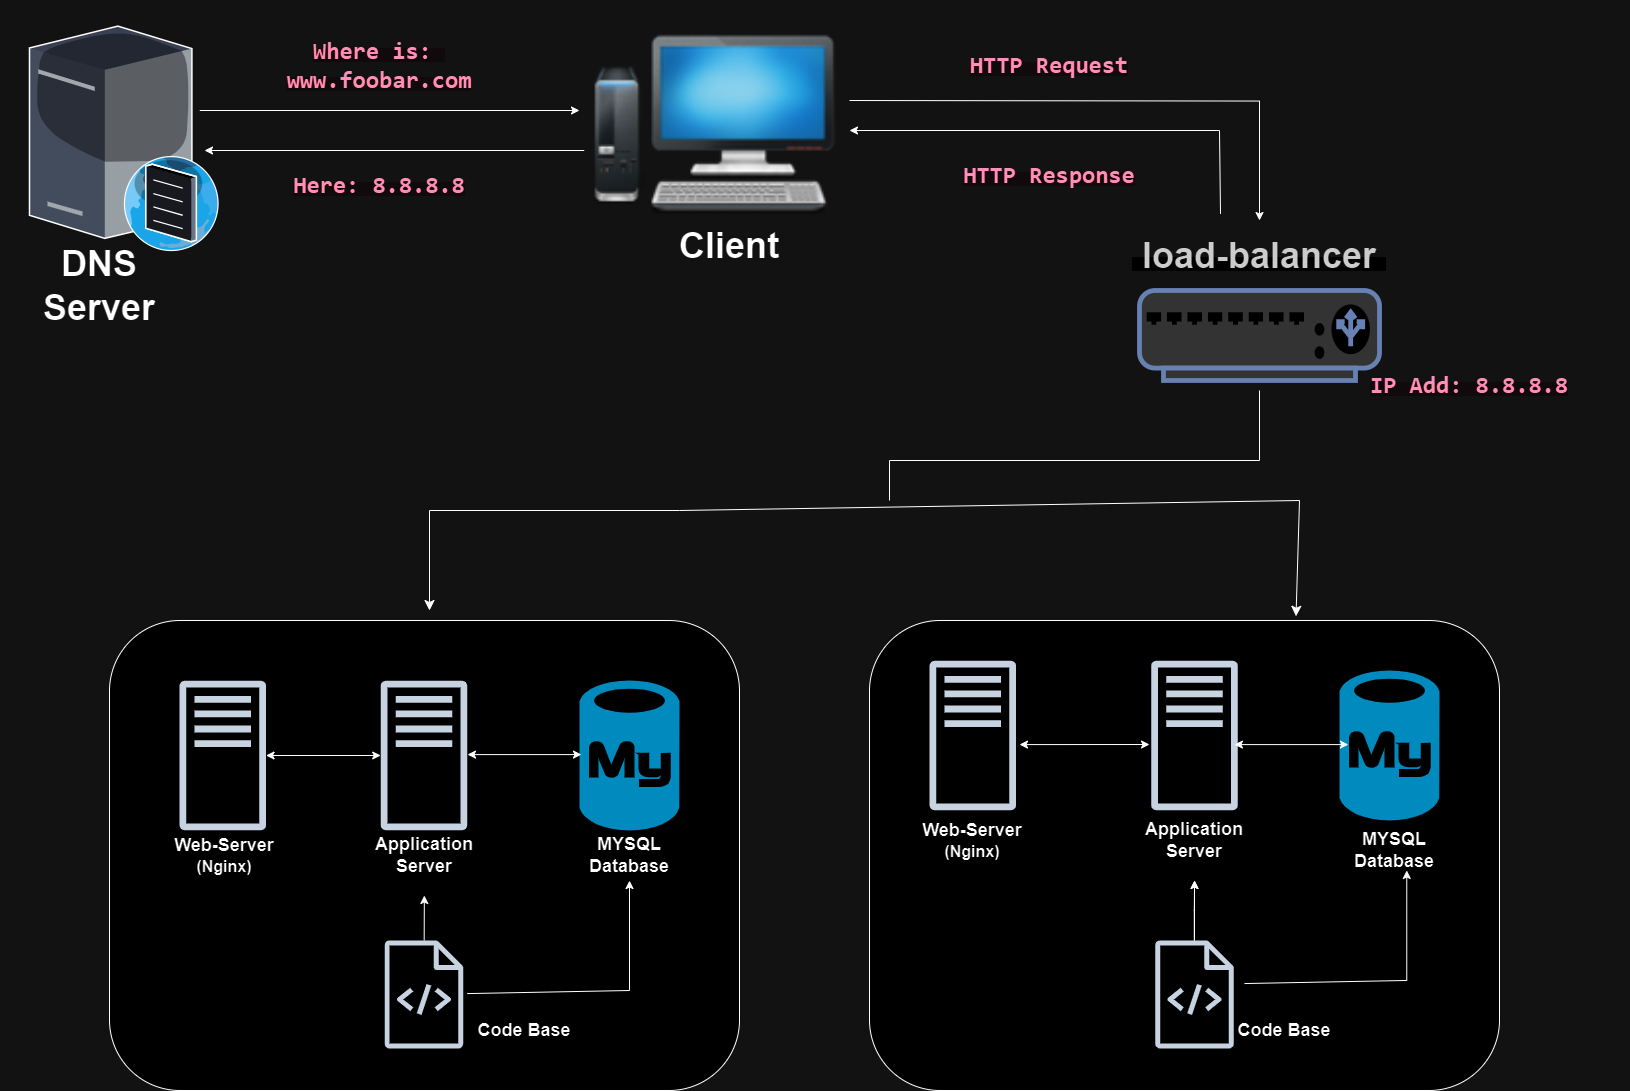

The diagram above was exported from draw.io. Its source (the exported page's mxGraphModel, read from the mxfile embedded in the PNG):
<mxGraphModel dx="2458" dy="2391" grid="1" gridSize="10" guides="1" tooltips="1" connect="1" arrows="1" fold="1" page="1" pageScale="1" pageWidth="850" pageHeight="1100" math="0" shadow="0">
  <root>
    <mxCell id="0" />
    <mxCell id="1" parent="0" />
    <mxCell id="XNC_xEuT0hgXAgjskMG4-3" value="" style="rounded=1;whiteSpace=wrap;html=1;" vertex="1" parent="1">
      <mxGeometry x="140" y="600" width="630" height="470" as="geometry" />
    </mxCell>
    <mxCell id="XNC_xEuT0hgXAgjskMG4-4" value="" style="fontColor=#0066CC;verticalAlign=top;verticalLabelPosition=bottom;labelPosition=center;align=center;html=1;outlineConnect=0;fillColor=#CCCCCC;strokeColor=#6881B3;gradientColor=none;gradientDirection=north;strokeWidth=2;shape=mxgraph.networks.load_balancer;rotation=0;" vertex="1" parent="1">
      <mxGeometry x="1170" y="270" width="240" height="90" as="geometry" />
    </mxCell>
    <mxCell id="XNC_xEuT0hgXAgjskMG4-18" value="" style="shape=image;html=1;verticalAlign=top;verticalLabelPosition=bottom;labelBackgroundColor=#ffffff;imageAspect=0;aspect=fixed;image=https://cdn0.iconfinder.com/data/icons/icons-unleashed-vol1/128/-desktop.png" vertex="1" parent="1">
      <mxGeometry x="620" y="-20" width="250" height="250" as="geometry" />
    </mxCell>
    <mxCell id="XNC_xEuT0hgXAgjskMG4-19" value="" style="rounded=1;whiteSpace=wrap;html=1;" vertex="1" parent="1">
      <mxGeometry x="900" y="600" width="630" height="470" as="geometry" />
    </mxCell>
    <mxCell id="XNC_xEuT0hgXAgjskMG4-20" value="" style="sketch=0;outlineConnect=0;fontColor=#232F3E;gradientColor=none;fillColor=#232F3D;strokeColor=none;dashed=0;verticalLabelPosition=bottom;verticalAlign=top;align=center;html=1;fontSize=12;fontStyle=0;aspect=fixed;pointerEvents=1;shape=mxgraph.aws4.traditional_server;" vertex="1" parent="1">
      <mxGeometry x="210" y="660" width="86.54" height="150" as="geometry" />
    </mxCell>
    <mxCell id="XNC_xEuT0hgXAgjskMG4-21" value="" style="sketch=0;outlineConnect=0;fontColor=#232F3E;gradientColor=none;fillColor=#232F3D;strokeColor=none;dashed=0;verticalLabelPosition=bottom;verticalAlign=top;align=center;html=1;fontSize=12;fontStyle=0;aspect=fixed;pointerEvents=1;shape=mxgraph.aws4.traditional_server;" vertex="1" parent="1">
      <mxGeometry x="411.19" y="660" width="86.54" height="150" as="geometry" />
    </mxCell>
    <mxCell id="XNC_xEuT0hgXAgjskMG4-23" value="" style="sketch=0;outlineConnect=0;fontColor=#232F3E;gradientColor=none;fillColor=#232F3D;strokeColor=none;dashed=0;verticalLabelPosition=bottom;verticalAlign=top;align=center;html=1;fontSize=12;fontStyle=0;aspect=fixed;pointerEvents=1;shape=mxgraph.aws4.traditional_server;" vertex="1" parent="1">
      <mxGeometry x="960" y="640" width="86.54" height="150" as="geometry" />
    </mxCell>
    <mxCell id="XNC_xEuT0hgXAgjskMG4-24" value="" style="sketch=0;outlineConnect=0;fontColor=#232F3E;gradientColor=none;fillColor=#232F3D;strokeColor=none;dashed=0;verticalLabelPosition=bottom;verticalAlign=top;align=center;html=1;fontSize=12;fontStyle=0;aspect=fixed;pointerEvents=1;shape=mxgraph.aws4.traditional_server;" vertex="1" parent="1">
      <mxGeometry x="1181.73" y="640" width="86.54" height="150" as="geometry" />
    </mxCell>
    <mxCell id="XNC_xEuT0hgXAgjskMG4-26" value="" style="sketch=0;outlineConnect=0;fontColor=#232F3E;gradientColor=none;fillColor=#232F3D;strokeColor=none;dashed=0;verticalLabelPosition=bottom;verticalAlign=top;align=center;html=1;fontSize=12;fontStyle=0;aspect=fixed;pointerEvents=1;shape=mxgraph.aws4.source_code;" vertex="1" parent="1">
      <mxGeometry x="415" y="920" width="78.92" height="108" as="geometry" />
    </mxCell>
    <mxCell id="XNC_xEuT0hgXAgjskMG4-83" value="" style="edgeStyle=orthogonalEdgeStyle;rounded=0;orthogonalLoop=1;jettySize=auto;html=1;" edge="1" parent="1" source="XNC_xEuT0hgXAgjskMG4-27" target="XNC_xEuT0hgXAgjskMG4-59">
      <mxGeometry relative="1" as="geometry" />
    </mxCell>
    <mxCell id="XNC_xEuT0hgXAgjskMG4-84" style="edgeStyle=orthogonalEdgeStyle;rounded=0;orthogonalLoop=1;jettySize=auto;html=1;entryX=0.5;entryY=1;entryDx=0;entryDy=0;" edge="1" parent="1" source="XNC_xEuT0hgXAgjskMG4-27" target="XNC_xEuT0hgXAgjskMG4-59">
      <mxGeometry relative="1" as="geometry" />
    </mxCell>
    <mxCell id="XNC_xEuT0hgXAgjskMG4-27" value="" style="sketch=0;outlineConnect=0;fontColor=#232F3E;gradientColor=none;fillColor=#232F3D;strokeColor=none;dashed=0;verticalLabelPosition=bottom;verticalAlign=top;align=center;html=1;fontSize=12;fontStyle=0;aspect=fixed;pointerEvents=1;shape=mxgraph.aws4.source_code;" vertex="1" parent="1">
      <mxGeometry x="1185.54" y="920" width="78.92" height="108" as="geometry" />
    </mxCell>
    <mxCell id="XNC_xEuT0hgXAgjskMG4-33" value="" style="verticalLabelPosition=bottom;html=1;verticalAlign=top;align=center;strokeColor=none;fillColor=#00BEF2;shape=mxgraph.azure.mysql_database;" vertex="1" parent="1">
      <mxGeometry x="1370" y="650" width="100" height="150" as="geometry" />
    </mxCell>
    <mxCell id="XNC_xEuT0hgXAgjskMG4-36" value="" style="verticalLabelPosition=bottom;html=1;verticalAlign=top;align=center;strokeColor=none;fillColor=#00BEF2;shape=mxgraph.azure.mysql_database;" vertex="1" parent="1">
      <mxGeometry x="610" y="660" width="100" height="150" as="geometry" />
    </mxCell>
    <mxCell id="XNC_xEuT0hgXAgjskMG4-37" value="" style="verticalLabelPosition=bottom;sketch=0;aspect=fixed;html=1;verticalAlign=top;strokeColor=none;align=center;outlineConnect=0;shape=mxgraph.citrix.dns_server;" vertex="1" parent="1">
      <mxGeometry x="60" width="190.22" height="230" as="geometry" />
    </mxCell>
    <mxCell id="XNC_xEuT0hgXAgjskMG4-38" value="&lt;font style=&quot;font-size: 36px;&quot;&gt;&lt;b style=&quot;&quot;&gt;DNS Server&lt;/b&gt;&lt;/font&gt;" style="text;strokeColor=none;align=center;fillColor=none;html=1;verticalAlign=middle;whiteSpace=wrap;rounded=0;" vertex="1" parent="1">
      <mxGeometry x="30" y="230" width="200" height="70" as="geometry" />
    </mxCell>
    <mxCell id="XNC_xEuT0hgXAgjskMG4-39" value="&lt;font style=&quot;font-size: 36px;&quot;&gt;&lt;b style=&quot;&quot;&gt;Client&lt;/b&gt;&lt;/font&gt;" style="text;strokeColor=none;align=center;fillColor=none;html=1;verticalAlign=middle;whiteSpace=wrap;rounded=0;" vertex="1" parent="1">
      <mxGeometry x="660" y="190" width="200" height="70" as="geometry" />
    </mxCell>
    <mxCell id="XNC_xEuT0hgXAgjskMG4-40" value="&lt;span style=&quot;color: rgb(51, 51, 51); font-family: aktiv-grotesk, sans-serif; text-align: left; background-color: rgb(255, 255, 255);&quot;&gt;&lt;font style=&quot;font-size: 36px;&quot;&gt;&lt;b&gt;&amp;nbsp;load-balancer&amp;nbsp;&lt;/b&gt;&lt;/font&gt;&lt;/span&gt;" style="text;strokeColor=none;align=center;fillColor=none;html=1;verticalAlign=middle;whiteSpace=wrap;rounded=0;" vertex="1" parent="1">
      <mxGeometry x="1160" y="200" width="260" height="70" as="geometry" />
    </mxCell>
    <mxCell id="XNC_xEuT0hgXAgjskMG4-41" value="&lt;font style=&quot;font-size: 18px;&quot;&gt;&lt;b style=&quot;&quot;&gt;Web-Server&lt;/b&gt;&lt;/font&gt;&lt;div&gt;&lt;font size=&quot;3&quot;&gt;&lt;font style=&quot;&quot;&gt;&lt;b style=&quot;&quot;&gt;(Nginx&lt;/b&gt;&lt;/font&gt;&lt;b style=&quot;background-color: initial;&quot;&gt;)&lt;/b&gt;&lt;/font&gt;&lt;/div&gt;" style="text;strokeColor=none;align=center;fillColor=none;html=1;verticalAlign=middle;whiteSpace=wrap;rounded=0;" vertex="1" parent="1">
      <mxGeometry x="140" y="795" width="230" height="80" as="geometry" />
    </mxCell>
    <mxCell id="XNC_xEuT0hgXAgjskMG4-42" value="&lt;span style=&quot;font-size: 18px;&quot;&gt;&lt;b&gt;Application&lt;/b&gt;&lt;/span&gt;&lt;div&gt;&lt;span style=&quot;font-size: 18px;&quot;&gt;&lt;b&gt;Server&lt;/b&gt;&lt;/span&gt;&lt;/div&gt;" style="text;strokeColor=none;align=center;fillColor=none;html=1;verticalAlign=middle;whiteSpace=wrap;rounded=0;" vertex="1" parent="1">
      <mxGeometry x="340" y="795" width="230" height="80" as="geometry" />
    </mxCell>
    <mxCell id="XNC_xEuT0hgXAgjskMG4-44" value="&lt;span style=&quot;font-size: 18px;&quot;&gt;&lt;b&gt;MYSQL&lt;/b&gt;&lt;/span&gt;&lt;div&gt;&lt;span style=&quot;font-size: 18px;&quot;&gt;&lt;b&gt;Database&lt;/b&gt;&lt;/span&gt;&lt;/div&gt;" style="text;strokeColor=none;align=center;fillColor=none;html=1;verticalAlign=middle;whiteSpace=wrap;rounded=0;" vertex="1" parent="1">
      <mxGeometry x="545" y="795" width="230" height="80" as="geometry" />
    </mxCell>
    <mxCell id="XNC_xEuT0hgXAgjskMG4-46" value="&lt;span style=&quot;font-size: 18px;&quot;&gt;&lt;b&gt;Code Base&lt;/b&gt;&lt;/span&gt;" style="text;strokeColor=none;align=center;fillColor=none;html=1;verticalAlign=middle;whiteSpace=wrap;rounded=0;" vertex="1" parent="1">
      <mxGeometry x="440" y="970" width="230" height="80" as="geometry" />
    </mxCell>
    <mxCell id="XNC_xEuT0hgXAgjskMG4-58" value="&lt;font style=&quot;font-size: 18px;&quot;&gt;&lt;b style=&quot;&quot;&gt;Web-Server&lt;/b&gt;&lt;/font&gt;&lt;div&gt;&lt;font size=&quot;3&quot;&gt;&lt;font style=&quot;&quot;&gt;&lt;b style=&quot;&quot;&gt;(Nginx&lt;/b&gt;&lt;/font&gt;&lt;b style=&quot;background-color: initial;&quot;&gt;)&lt;/b&gt;&lt;/font&gt;&lt;/div&gt;" style="text;strokeColor=none;align=center;fillColor=none;html=1;verticalAlign=middle;whiteSpace=wrap;rounded=0;" vertex="1" parent="1">
      <mxGeometry x="888.27" y="780" width="230" height="80" as="geometry" />
    </mxCell>
    <mxCell id="XNC_xEuT0hgXAgjskMG4-59" value="&lt;span style=&quot;font-size: 18px;&quot;&gt;&lt;b&gt;Application&lt;/b&gt;&lt;/span&gt;&lt;div&gt;&lt;span style=&quot;font-size: 18px;&quot;&gt;&lt;b&gt;Server&lt;/b&gt;&lt;/span&gt;&lt;/div&gt;" style="text;strokeColor=none;align=center;fillColor=none;html=1;verticalAlign=middle;whiteSpace=wrap;rounded=0;" vertex="1" parent="1">
      <mxGeometry x="1110" y="780" width="230" height="80" as="geometry" />
    </mxCell>
    <mxCell id="XNC_xEuT0hgXAgjskMG4-60" value="&lt;span style=&quot;font-size: 18px;&quot;&gt;&lt;b&gt;MYSQL&lt;/b&gt;&lt;/span&gt;&lt;div&gt;&lt;span style=&quot;font-size: 18px;&quot;&gt;&lt;b&gt;Database&lt;/b&gt;&lt;/span&gt;&lt;/div&gt;" style="text;strokeColor=none;align=center;fillColor=none;html=1;verticalAlign=middle;whiteSpace=wrap;rounded=0;" vertex="1" parent="1">
      <mxGeometry x="1310" y="790" width="230" height="80" as="geometry" />
    </mxCell>
    <mxCell id="XNC_xEuT0hgXAgjskMG4-61" value="&lt;span style=&quot;font-size: 18px;&quot;&gt;&lt;b&gt;Code Base&lt;/b&gt;&lt;/span&gt;" style="text;strokeColor=none;align=center;fillColor=none;html=1;verticalAlign=middle;whiteSpace=wrap;rounded=0;" vertex="1" parent="1">
      <mxGeometry x="1200" y="970" width="230" height="80" as="geometry" />
    </mxCell>
    <mxCell id="XNC_xEuT0hgXAgjskMG4-65" value="" style="endArrow=classic;startArrow=classic;html=1;rounded=0;" edge="1" parent="1" source="XNC_xEuT0hgXAgjskMG4-20" target="XNC_xEuT0hgXAgjskMG4-21">
      <mxGeometry width="50" height="50" relative="1" as="geometry">
        <mxPoint x="310" y="790" as="sourcePoint" />
        <mxPoint x="390" y="760" as="targetPoint" />
      </mxGeometry>
    </mxCell>
    <mxCell id="XNC_xEuT0hgXAgjskMG4-68" value="" style="endArrow=classic;startArrow=classic;html=1;rounded=0;" edge="1" parent="1">
      <mxGeometry width="50" height="50" relative="1" as="geometry">
        <mxPoint x="498" y="734.09" as="sourcePoint" />
        <mxPoint x="612" y="734.09" as="targetPoint" />
      </mxGeometry>
    </mxCell>
    <mxCell id="XNC_xEuT0hgXAgjskMG4-70" value="" style="endArrow=classic;startArrow=classic;html=1;rounded=0;" edge="1" parent="1">
      <mxGeometry width="50" height="50" relative="1" as="geometry">
        <mxPoint x="1050" y="724.09" as="sourcePoint" />
        <mxPoint x="1180" y="724" as="targetPoint" />
      </mxGeometry>
    </mxCell>
    <mxCell id="XNC_xEuT0hgXAgjskMG4-73" value="" style="endArrow=classic;startArrow=classic;html=1;rounded=0;" edge="1" parent="1">
      <mxGeometry width="50" height="50" relative="1" as="geometry">
        <mxPoint x="1264.92" y="724.09" as="sourcePoint" />
        <mxPoint x="1378.92" y="724.09" as="targetPoint" />
      </mxGeometry>
    </mxCell>
    <mxCell id="XNC_xEuT0hgXAgjskMG4-75" value="" style="endArrow=classic;html=1;rounded=0;exitX=0.25;exitY=0;exitDx=0;exitDy=0;entryX=0.5;entryY=0.813;entryDx=0;entryDy=0;entryPerimeter=0;" edge="1" parent="1" target="XNC_xEuT0hgXAgjskMG4-44">
      <mxGeometry width="50" height="50" relative="1" as="geometry">
        <mxPoint x="497.73" y="973.0900000000003" as="sourcePoint" />
        <mxPoint x="650.23" y="973.09" as="targetPoint" />
        <Array as="points">
          <mxPoint x="660" y="970" />
        </Array>
      </mxGeometry>
    </mxCell>
    <mxCell id="XNC_xEuT0hgXAgjskMG4-77" value="" style="endArrow=classic;html=1;rounded=0;" edge="1" parent="1" source="XNC_xEuT0hgXAgjskMG4-26" target="XNC_xEuT0hgXAgjskMG4-42">
      <mxGeometry width="50" height="50" relative="1" as="geometry">
        <mxPoint x="430" y="920" as="sourcePoint" />
        <mxPoint x="480" y="870" as="targetPoint" />
        <Array as="points" />
      </mxGeometry>
    </mxCell>
    <mxCell id="XNC_xEuT0hgXAgjskMG4-80" value="" style="endArrow=classic;html=1;rounded=0;exitX=0.25;exitY=0;exitDx=0;exitDy=0;entryX=0.5;entryY=0.813;entryDx=0;entryDy=0;entryPerimeter=0;" edge="1" parent="1">
      <mxGeometry width="50" height="50" relative="1" as="geometry">
        <mxPoint x="1275" y="963.0500000000003" as="sourcePoint" />
        <mxPoint x="1437.27" y="849.96" as="targetPoint" />
        <Array as="points">
          <mxPoint x="1437.27" y="959.96" />
        </Array>
      </mxGeometry>
    </mxCell>
    <mxCell id="XNC_xEuT0hgXAgjskMG4-86" value="" style="edgeStyle=none;orthogonalLoop=1;jettySize=auto;html=1;endArrow=classic;startArrow=classic;endSize=8;startSize=8;rounded=0;entryX=0.677;entryY=-0.009;entryDx=0;entryDy=0;entryPerimeter=0;" edge="1" parent="1" target="XNC_xEuT0hgXAgjskMG4-19">
      <mxGeometry width="100" relative="1" as="geometry">
        <mxPoint x="460" y="590" as="sourcePoint" />
        <mxPoint x="1330" y="580" as="targetPoint" />
        <Array as="points">
          <mxPoint x="460" y="490" />
          <mxPoint x="710" y="490" />
          <mxPoint x="1330" y="480" />
        </Array>
      </mxGeometry>
    </mxCell>
    <mxCell id="XNC_xEuT0hgXAgjskMG4-96" value="" style="endArrow=classic;html=1;rounded=0;" edge="1" parent="1">
      <mxGeometry width="50" height="50" relative="1" as="geometry">
        <mxPoint x="230.25" y="90" as="sourcePoint" />
        <mxPoint x="610" y="90" as="targetPoint" />
      </mxGeometry>
    </mxCell>
    <mxCell id="XNC_xEuT0hgXAgjskMG4-97" value="" style="endArrow=classic;html=1;rounded=0;edgeStyle=orthogonalEdgeStyle;" edge="1" parent="1" target="XNC_xEuT0hgXAgjskMG4-40">
      <mxGeometry width="50" height="50" relative="1" as="geometry">
        <mxPoint x="880" y="80" as="sourcePoint" />
        <mxPoint x="1310" y="80" as="targetPoint" />
      </mxGeometry>
    </mxCell>
    <mxCell id="XNC_xEuT0hgXAgjskMG4-99" value="" style="endArrow=classic;html=1;rounded=0;" edge="1" parent="1">
      <mxGeometry width="50" height="50" relative="1" as="geometry">
        <mxPoint x="614.75" y="130" as="sourcePoint" />
        <mxPoint x="235" y="130" as="targetPoint" />
      </mxGeometry>
    </mxCell>
    <mxCell id="XNC_xEuT0hgXAgjskMG4-103" value="" style="endArrow=classic;html=1;rounded=0;exitX=0.35;exitY=-0.094;exitDx=0;exitDy=0;exitPerimeter=0;" edge="1" parent="1" source="XNC_xEuT0hgXAgjskMG4-40">
      <mxGeometry width="50" height="50" relative="1" as="geometry">
        <mxPoint x="1225" y="190" as="sourcePoint" />
        <mxPoint x="880" y="110" as="targetPoint" />
        <Array as="points">
          <mxPoint x="1250" y="110" />
        </Array>
      </mxGeometry>
    </mxCell>
    <mxCell id="XNC_xEuT0hgXAgjskMG4-104" value="" style="endArrow=none;html=1;rounded=0;" edge="1" parent="1">
      <mxGeometry width="50" height="50" relative="1" as="geometry">
        <mxPoint x="920" y="480" as="sourcePoint" />
        <mxPoint x="1290" y="370" as="targetPoint" />
        <Array as="points">
          <mxPoint x="920" y="440" />
          <mxPoint x="1290" y="440" />
        </Array>
      </mxGeometry>
    </mxCell>
    <mxCell id="XNC_xEuT0hgXAgjskMG4-105" value="&lt;span style=&quot;color: rgb(199, 37, 78); font-family: Menlo, Monaco, Consolas, &amp;quot;Courier New&amp;quot;, monospace; text-align: start; background-color: rgb(249, 242, 244);&quot;&gt;&lt;font style=&quot;font-size: 24px;&quot;&gt;&lt;b&gt;Where is:&amp;nbsp;&lt;/b&gt;&lt;/font&gt;&lt;/span&gt;&lt;div&gt;&lt;span style=&quot;color: rgb(199, 37, 78); font-family: Menlo, Monaco, Consolas, &amp;quot;Courier New&amp;quot;, monospace; text-align: start; background-color: rgb(249, 242, 244);&quot;&gt;&lt;font style=&quot;font-size: 24px;&quot;&gt;&lt;b&gt;www.foobar.com&lt;/b&gt;&lt;/font&gt;&lt;/span&gt;&lt;/div&gt;" style="text;strokeColor=none;align=center;fillColor=none;html=1;verticalAlign=middle;whiteSpace=wrap;rounded=0;" vertex="1" parent="1">
      <mxGeometry x="250" width="320" height="90" as="geometry" />
    </mxCell>
    <mxCell id="XNC_xEuT0hgXAgjskMG4-106" value="&lt;span style=&quot;color: rgb(199, 37, 78); font-family: Menlo, Monaco, Consolas, &amp;quot;Courier New&amp;quot;, monospace; text-align: start; background-color: rgb(249, 242, 244);&quot;&gt;&lt;font style=&quot;font-size: 24px;&quot;&gt;&lt;b&gt;Here: 8.8.8.8&lt;/b&gt;&lt;/font&gt;&lt;/span&gt;" style="text;strokeColor=none;align=center;fillColor=none;html=1;verticalAlign=middle;whiteSpace=wrap;rounded=0;" vertex="1" parent="1">
      <mxGeometry x="250" y="130" width="320" height="70" as="geometry" />
    </mxCell>
    <mxCell id="XNC_xEuT0hgXAgjskMG4-107" value="&lt;span style=&quot;color: rgb(199, 37, 78); font-family: Menlo, Monaco, Consolas, &amp;quot;Courier New&amp;quot;, monospace; text-align: start; background-color: rgb(249, 242, 244);&quot;&gt;&lt;font style=&quot;font-size: 24px;&quot;&gt;&lt;b&gt;IP Add: 8.8.8.8&lt;/b&gt;&lt;/font&gt;&lt;/span&gt;" style="text;strokeColor=none;align=center;fillColor=none;html=1;verticalAlign=middle;whiteSpace=wrap;rounded=0;" vertex="1" parent="1">
      <mxGeometry x="1340" y="330" width="320" height="70" as="geometry" />
    </mxCell>
    <mxCell id="XNC_xEuT0hgXAgjskMG4-108" value="&lt;span style=&quot;color: rgb(199, 37, 78); font-family: Menlo, Monaco, Consolas, &amp;quot;Courier New&amp;quot;, monospace; text-align: start; background-color: rgb(249, 242, 244);&quot;&gt;&lt;font style=&quot;font-size: 24px;&quot;&gt;&lt;b&gt;HTTP Request&lt;/b&gt;&lt;/font&gt;&lt;/span&gt;" style="text;strokeColor=none;align=center;fillColor=none;html=1;verticalAlign=middle;whiteSpace=wrap;rounded=0;" vertex="1" parent="1">
      <mxGeometry x="920" y="10" width="320" height="70" as="geometry" />
    </mxCell>
    <mxCell id="XNC_xEuT0hgXAgjskMG4-109" value="&lt;span style=&quot;color: rgb(199, 37, 78); font-family: Menlo, Monaco, Consolas, &amp;quot;Courier New&amp;quot;, monospace; text-align: start; background-color: rgb(249, 242, 244);&quot;&gt;&lt;font style=&quot;font-size: 24px;&quot;&gt;&lt;b&gt;HTTP Response&lt;/b&gt;&lt;/font&gt;&lt;/span&gt;" style="text;strokeColor=none;align=center;fillColor=none;html=1;verticalAlign=middle;whiteSpace=wrap;rounded=0;" vertex="1" parent="1">
      <mxGeometry x="920" y="120" width="320" height="70" as="geometry" />
    </mxCell>
  </root>
</mxGraphModel>